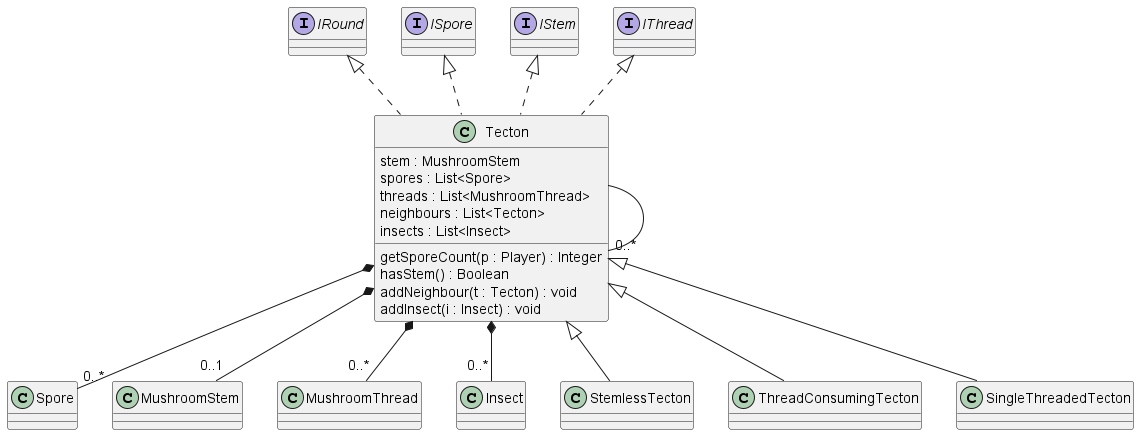

The diagram above was rendered by PlantUML. Its source (embedded in the PNG):
@startuml tecton

Tecton *-- "0..*" Spore
Tecton *-- "0..1" MushroomStem
Tecton *-- "0..*" MushroomThread
Tecton *-- "0..*" Insect
Tecton --- "0..*" Tecton
class Tecton implements IRound, ISpore, IStem, IThread{
    stem : MushroomStem
    spores : List<Spore>
    threads : List<MushroomThread>
    neighbours : List<Tecton>
    insects : List<Insect>
    getSporeCount(p : Player) : Integer
    hasStem() : Boolean
    addNeighbour(t : Tecton) : void
    addInsect(i : Insect) : void
}

class StemlessTecton extends Tecton {}
class ThreadConsumingTecton extends Tecton {}
class SingleThreadedTecton extends Tecton {}
@enduml